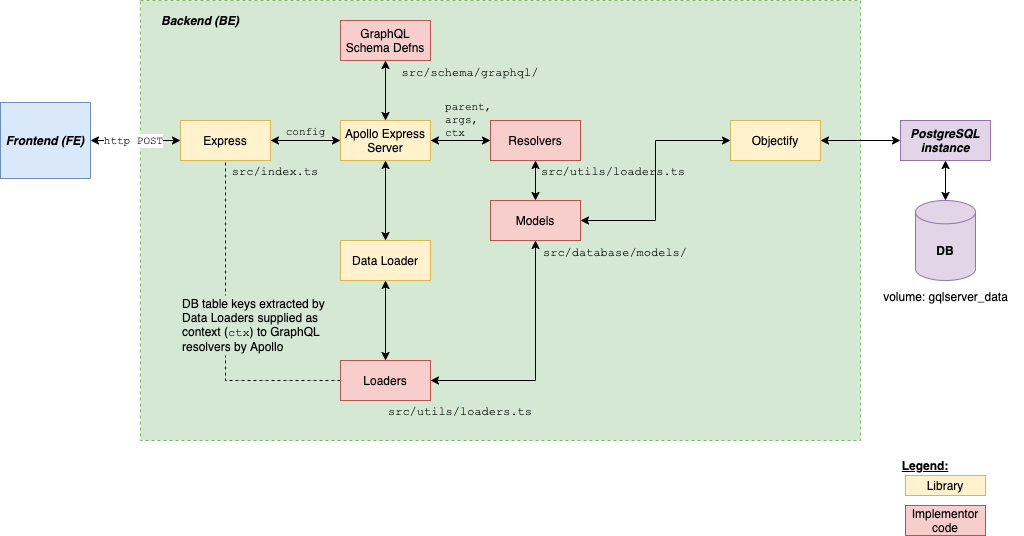

The diagram above was exported from draw.io. Its source (the exported page's mxGraphModel, read from the mxfile embedded in the PNG):
<mxGraphModel dx="900" dy="561" grid="1" gridSize="10" guides="1" tooltips="1" connect="1" arrows="1" fold="1" page="1" pageScale="1" pageWidth="1100" pageHeight="850" math="0" shadow="0">
  <root>
    <mxCell id="0" />
    <mxCell id="1" parent="0" />
    <mxCell id="2" value="" style="rounded=0;whiteSpace=wrap;html=1;dashed=1;fillColor=#d5e8d4;strokeColor=#82b366;" vertex="1" parent="1">
      <mxGeometry x="200" y="205" width="720" height="440" as="geometry" />
    </mxCell>
    <mxCell id="3" value="&lt;b&gt;&lt;i&gt;Frontend (FE)&lt;/i&gt;&lt;/b&gt;" style="rounded=0;whiteSpace=wrap;html=1;fillColor=#dae8fc;strokeColor=#6c8ebf;" vertex="1" parent="1">
      <mxGeometry x="60" y="307" width="90" height="76" as="geometry" />
    </mxCell>
    <mxCell id="4" style="edgeStyle=orthogonalEdgeStyle;rounded=0;orthogonalLoop=1;jettySize=auto;html=1;startArrow=classic;startFill=1;" edge="1" source="5" target="6" parent="1">
      <mxGeometry relative="1" as="geometry" />
    </mxCell>
    <mxCell id="5" value="&lt;b&gt;&lt;i&gt;PostgreSQL&lt;br&gt;instance&lt;/i&gt;&lt;/b&gt;" style="rounded=0;whiteSpace=wrap;html=1;fillColor=#e1d5e7;strokeColor=#9673a6;" vertex="1" parent="1">
      <mxGeometry x="960" y="325" width="90" height="40" as="geometry" />
    </mxCell>
    <mxCell id="6" value="&lt;b&gt;DB&lt;/b&gt;" style="shape=cylinder3;whiteSpace=wrap;html=1;boundedLbl=1;backgroundOutline=1;size=11.66668701171875;fillColor=#e1d5e7;strokeColor=#9673a6;" vertex="1" parent="1">
      <mxGeometry x="975" y="405" width="60" height="80" as="geometry" />
    </mxCell>
    <mxCell id="7" value="volume: gqlserver_data" style="text;html=1;strokeColor=none;fillColor=none;align=center;verticalAlign=middle;whiteSpace=wrap;rounded=0;" vertex="1" parent="1">
      <mxGeometry x="927.5" y="491" width="155" height="20" as="geometry" />
    </mxCell>
    <mxCell id="8" style="edgeStyle=orthogonalEdgeStyle;rounded=0;orthogonalLoop=1;jettySize=auto;html=1;startArrow=classic;startFill=1;" edge="1" source="10" target="18" parent="1">
      <mxGeometry relative="1" as="geometry" />
    </mxCell>
    <mxCell id="9" value="&lt;font face=&quot;Courier New&quot;&gt;config&lt;/font&gt;" style="edgeLabel;html=1;align=center;verticalAlign=middle;resizable=0;points=[];labelBackgroundColor=none;" vertex="1" connectable="0" parent="8">
      <mxGeometry x="-0.0333" y="1" relative="1" as="geometry">
        <mxPoint y="-9" as="offset" />
      </mxGeometry>
    </mxCell>
    <mxCell id="10" value="Express" style="rounded=0;whiteSpace=wrap;html=1;fillColor=#fff2cc;strokeColor=#d6b656;" vertex="1" parent="1">
      <mxGeometry x="240" y="325" width="90" height="40" as="geometry" />
    </mxCell>
    <mxCell id="11" value="Backend (BE)" style="text;html=1;strokeColor=none;fillColor=none;align=center;verticalAlign=middle;whiteSpace=wrap;rounded=0;dashed=1;fontStyle=3" vertex="1" parent="1">
      <mxGeometry x="210" y="215" width="100" height="20" as="geometry" />
    </mxCell>
    <mxCell id="12" value="" style="endArrow=classic;startArrow=classic;html=1;entryX=0;entryY=0.5;entryDx=0;entryDy=0;exitX=1;exitY=0.5;exitDx=0;exitDy=0;" edge="1" source="3" target="10" parent="1">
      <mxGeometry width="50" height="50" relative="1" as="geometry">
        <mxPoint x="120" y="505" as="sourcePoint" />
        <mxPoint x="170" y="455" as="targetPoint" />
      </mxGeometry>
    </mxCell>
    <mxCell id="13" value="&lt;font face=&quot;Courier New&quot;&gt;http POST&lt;/font&gt;" style="edgeLabel;html=1;align=center;verticalAlign=middle;resizable=0;points=[];" vertex="1" connectable="0" parent="12">
      <mxGeometry x="-0.2788" relative="1" as="geometry">
        <mxPoint x="10" y="-0.64" as="offset" />
      </mxGeometry>
    </mxCell>
    <mxCell id="14" style="edgeStyle=orthogonalEdgeStyle;rounded=0;orthogonalLoop=1;jettySize=auto;html=1;entryX=0.5;entryY=0;entryDx=0;entryDy=0;startArrow=classic;startFill=1;" edge="1" source="18" target="20" parent="1">
      <mxGeometry relative="1" as="geometry" />
    </mxCell>
    <mxCell id="15" style="edgeStyle=orthogonalEdgeStyle;rounded=0;orthogonalLoop=1;jettySize=auto;html=1;entryX=0.5;entryY=1;entryDx=0;entryDy=0;startArrow=classic;startFill=1;" edge="1" source="18" target="28" parent="1">
      <mxGeometry relative="1" as="geometry" />
    </mxCell>
    <mxCell id="16" style="edgeStyle=orthogonalEdgeStyle;rounded=0;orthogonalLoop=1;jettySize=auto;html=1;entryX=0;entryY=0.5;entryDx=0;entryDy=0;startArrow=classic;startFill=1;" edge="1" source="18" target="26" parent="1">
      <mxGeometry relative="1" as="geometry" />
    </mxCell>
    <mxCell id="17" value="parent, &lt;br&gt;&lt;div style=&quot;text-align: left&quot;&gt;args,&amp;nbsp;&lt;/div&gt;&lt;div style=&quot;text-align: left&quot;&gt;ctx&lt;/div&gt;" style="edgeLabel;html=1;align=center;verticalAlign=middle;resizable=0;points=[];labelBackgroundColor=none;fontFamily=Courier New;" vertex="1" connectable="0" parent="16">
      <mxGeometry x="-0.2444" y="2" relative="1" as="geometry">
        <mxPoint x="17" y="-19" as="offset" />
      </mxGeometry>
    </mxCell>
    <mxCell id="18" value="Apollo Express Server" style="rounded=0;whiteSpace=wrap;html=1;fillColor=#fff2cc;strokeColor=#d6b656;" vertex="1" parent="1">
      <mxGeometry x="400" y="325" width="90" height="40" as="geometry" />
    </mxCell>
    <mxCell id="19" style="edgeStyle=orthogonalEdgeStyle;rounded=0;orthogonalLoop=1;jettySize=auto;html=1;entryX=0.5;entryY=0;entryDx=0;entryDy=0;startArrow=classic;startFill=1;" edge="1" source="20" target="23" parent="1">
      <mxGeometry relative="1" as="geometry" />
    </mxCell>
    <mxCell id="20" value="Data Loader" style="rounded=0;whiteSpace=wrap;html=1;fillColor=#fff2cc;strokeColor=#d6b656;" vertex="1" parent="1">
      <mxGeometry x="400" y="445" width="90" height="40" as="geometry" />
    </mxCell>
    <mxCell id="21" style="edgeStyle=orthogonalEdgeStyle;rounded=0;orthogonalLoop=1;jettySize=auto;html=1;entryX=0.5;entryY=1;entryDx=0;entryDy=0;startArrow=classic;startFill=1;" edge="1" source="23" target="33" parent="1">
      <mxGeometry relative="1" as="geometry" />
    </mxCell>
    <mxCell id="22" style="edgeStyle=orthogonalEdgeStyle;rounded=0;orthogonalLoop=1;jettySize=auto;html=1;entryX=0.5;entryY=1;entryDx=0;entryDy=0;startArrow=none;startFill=0;endArrow=none;endFill=0;dashed=1;" edge="1" source="23" target="10" parent="1">
      <mxGeometry relative="1" as="geometry" />
    </mxCell>
    <mxCell id="23" value="Loaders" style="rounded=0;whiteSpace=wrap;html=1;fillColor=#f8cecc;strokeColor=#b85450;" vertex="1" parent="1">
      <mxGeometry x="400" y="565" width="90" height="40" as="geometry" />
    </mxCell>
    <mxCell id="24" value="&lt;font face=&quot;Courier New&quot;&gt;src/utils/loaders.ts&lt;/font&gt;" style="text;html=1;strokeColor=none;fillColor=none;align=center;verticalAlign=middle;whiteSpace=wrap;rounded=0;" vertex="1" parent="1">
      <mxGeometry x="450" y="606" width="140" height="20" as="geometry" />
    </mxCell>
    <mxCell id="25" style="edgeStyle=orthogonalEdgeStyle;rounded=0;orthogonalLoop=1;jettySize=auto;html=1;entryX=0.5;entryY=0;entryDx=0;entryDy=0;startArrow=classic;startFill=1;" edge="1" source="26" target="33" parent="1">
      <mxGeometry relative="1" as="geometry" />
    </mxCell>
    <mxCell id="26" value="Resolvers" style="rounded=0;whiteSpace=wrap;html=1;fillColor=#f8cecc;strokeColor=#b85450;" vertex="1" parent="1">
      <mxGeometry x="550" y="325" width="90" height="40" as="geometry" />
    </mxCell>
    <mxCell id="27" value="&lt;font face=&quot;Courier New&quot;&gt;src/utils/loaders.ts&lt;/font&gt;" style="text;html=1;strokeColor=none;fillColor=none;align=center;verticalAlign=middle;whiteSpace=wrap;rounded=0;" vertex="1" parent="1">
      <mxGeometry x="603" y="366" width="140" height="20" as="geometry" />
    </mxCell>
    <mxCell id="28" value="GraphQL Schema Defns" style="rounded=0;whiteSpace=wrap;html=1;fillColor=#f8cecc;strokeColor=#b85450;" vertex="1" parent="1">
      <mxGeometry x="400" y="225" width="90" height="40" as="geometry" />
    </mxCell>
    <mxCell id="29" value="&lt;font face=&quot;Courier New&quot;&gt;src/schema/graphql/&lt;/font&gt;" style="text;html=1;strokeColor=none;align=center;verticalAlign=middle;whiteSpace=wrap;rounded=0;" vertex="1" parent="1">
      <mxGeometry x="460" y="267" width="140" height="20" as="geometry" />
    </mxCell>
    <mxCell id="30" style="edgeStyle=orthogonalEdgeStyle;rounded=0;orthogonalLoop=1;jettySize=auto;html=1;entryX=1;entryY=0.5;entryDx=0;entryDy=0;startArrow=classic;startFill=1;" edge="1" source="32" target="33" parent="1">
      <mxGeometry relative="1" as="geometry" />
    </mxCell>
    <mxCell id="31" style="edgeStyle=orthogonalEdgeStyle;rounded=0;orthogonalLoop=1;jettySize=auto;html=1;entryX=0;entryY=0.5;entryDx=0;entryDy=0;startArrow=classic;startFill=1;" edge="1" source="32" target="5" parent="1">
      <mxGeometry relative="1" as="geometry" />
    </mxCell>
    <mxCell id="32" value="Objectify" style="rounded=0;whiteSpace=wrap;html=1;fillColor=#fff2cc;strokeColor=#d6b656;" vertex="1" parent="1">
      <mxGeometry x="790" y="325" width="90" height="40" as="geometry" />
    </mxCell>
    <mxCell id="33" value="Models" style="rounded=0;whiteSpace=wrap;html=1;fillColor=#f8cecc;strokeColor=#b85450;" vertex="1" parent="1">
      <mxGeometry x="550" y="405" width="90" height="40" as="geometry" />
    </mxCell>
    <mxCell id="34" value="&lt;font face=&quot;Courier New&quot;&gt;src/database/models/&lt;/font&gt;" style="text;html=1;strokeColor=none;fillColor=none;align=center;verticalAlign=middle;whiteSpace=wrap;rounded=0;" vertex="1" parent="1">
      <mxGeometry x="600" y="447" width="150" height="20" as="geometry" />
    </mxCell>
    <mxCell id="35" value="&lt;font face=&quot;Courier New&quot;&gt;src/index.ts&lt;/font&gt;" style="text;html=1;strokeColor=none;fillColor=none;align=center;verticalAlign=middle;whiteSpace=wrap;rounded=0;" vertex="1" parent="1">
      <mxGeometry x="290" y="366" width="90" height="20" as="geometry" />
    </mxCell>
    <mxCell id="36" value="Library" style="rounded=0;whiteSpace=wrap;html=1;fillColor=#fff2cc;strokeColor=#d6b656;" vertex="1" parent="1">
      <mxGeometry x="965" y="680" width="80" height="20" as="geometry" />
    </mxCell>
    <mxCell id="37" value="&lt;b&gt;&lt;u&gt;Legend:&lt;/u&gt;&lt;/b&gt;" style="text;html=1;strokeColor=none;fillColor=none;align=center;verticalAlign=middle;whiteSpace=wrap;rounded=0;dashed=1;" vertex="1" parent="1">
      <mxGeometry x="965" y="660" width="40" height="20" as="geometry" />
    </mxCell>
    <mxCell id="38" value="Implementor code" style="rounded=0;whiteSpace=wrap;html=1;fillColor=#f8cecc;strokeColor=#b85450;" vertex="1" parent="1">
      <mxGeometry x="965" y="710" width="80" height="30" as="geometry" />
    </mxCell>
    <mxCell id="39" value="DB table keys extracted by Data Loaders supplied as context (&lt;font face=&quot;Courier New&quot;&gt;ctx&lt;/font&gt;) to GraphQL resolvers by Apollo" style="text;html=1;align=left;verticalAlign=middle;whiteSpace=wrap;rounded=0;dashed=1;fillColor=#d5e8d4;" vertex="1" parent="1">
      <mxGeometry x="240" y="500" width="170" height="60" as="geometry" />
    </mxCell>
  </root>
</mxGraphModel>